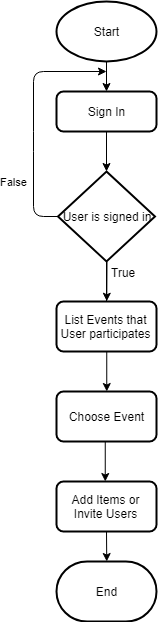

The diagram above was exported from draw.io. Its source (the exported page's mxGraphModel, read from the mxfile embedded in the PNG):
<mxGraphModel dx="914" dy="535" grid="1" gridSize="10" guides="1" tooltips="1" connect="1" arrows="1" fold="1" page="1" pageScale="1" pageWidth="827" pageHeight="1169" math="0" shadow="0">
  <root>
    <mxCell id="O2_Kq5-vihdmJ3dIVzwF-0" />
    <mxCell id="O2_Kq5-vihdmJ3dIVzwF-1" parent="O2_Kq5-vihdmJ3dIVzwF-0" />
    <mxCell id="GpiL4EFEmO8YHdr2tHTP-0" value="Start" style="strokeWidth=2;html=1;shape=mxgraph.flowchart.start_1;whiteSpace=wrap;" vertex="1" parent="O2_Kq5-vihdmJ3dIVzwF-1">
      <mxGeometry x="363" y="50" width="100" height="60" as="geometry" />
    </mxCell>
    <mxCell id="GpiL4EFEmO8YHdr2tHTP-1" value="User is signed in" style="strokeWidth=2;html=1;shape=mxgraph.flowchart.decision;whiteSpace=wrap;" vertex="1" parent="O2_Kq5-vihdmJ3dIVzwF-1">
      <mxGeometry x="364.5" y="220" width="97" height="90" as="geometry" />
    </mxCell>
    <mxCell id="GpiL4EFEmO8YHdr2tHTP-2" value="" style="endArrow=classic;html=1;exitX=0.5;exitY=1;exitDx=0;exitDy=0;exitPerimeter=0;entryX=0.5;entryY=0;entryDx=0;entryDy=0;" edge="1" parent="O2_Kq5-vihdmJ3dIVzwF-1" source="GpiL4EFEmO8YHdr2tHTP-0" target="GpiL4EFEmO8YHdr2tHTP-3">
      <mxGeometry width="50" height="50" relative="1" as="geometry">
        <mxPoint x="360" y="320" as="sourcePoint" />
        <mxPoint x="410" y="150" as="targetPoint" />
      </mxGeometry>
    </mxCell>
    <mxCell id="GpiL4EFEmO8YHdr2tHTP-3" value="Sign In&lt;br&gt;" style="rounded=1;whiteSpace=wrap;html=1;absoluteArcSize=1;arcSize=14;strokeWidth=2;" vertex="1" parent="O2_Kq5-vihdmJ3dIVzwF-1">
      <mxGeometry x="363" y="140" width="100" height="40" as="geometry" />
    </mxCell>
    <mxCell id="GpiL4EFEmO8YHdr2tHTP-4" value="" style="endArrow=classic;html=1;exitX=0.5;exitY=1;exitDx=0;exitDy=0;exitPerimeter=0;entryX=0.5;entryY=0;entryDx=0;entryDy=0;entryPerimeter=0;" edge="1" parent="O2_Kq5-vihdmJ3dIVzwF-1" target="GpiL4EFEmO8YHdr2tHTP-1">
      <mxGeometry width="50" height="50" relative="1" as="geometry">
        <mxPoint x="413" y="180.16666666666674" as="sourcePoint" />
        <mxPoint x="413" y="210.16666666666674" as="targetPoint" />
      </mxGeometry>
    </mxCell>
    <mxCell id="GpiL4EFEmO8YHdr2tHTP-5" value="False" style="endArrow=classic;html=1;exitX=0;exitY=0.5;exitDx=0;exitDy=0;exitPerimeter=0;" edge="1" parent="O2_Kq5-vihdmJ3dIVzwF-1" source="GpiL4EFEmO8YHdr2tHTP-1">
      <mxGeometry x="-0.5094" y="20" width="50" height="50" relative="1" as="geometry">
        <mxPoint x="330" y="270.16666666666674" as="sourcePoint" />
        <mxPoint x="413" y="120" as="targetPoint" />
        <Array as="points">
          <mxPoint x="340" y="265" />
          <mxPoint x="340" y="190" />
          <mxPoint x="340" y="120" />
        </Array>
        <mxPoint as="offset" />
      </mxGeometry>
    </mxCell>
    <mxCell id="GpiL4EFEmO8YHdr2tHTP-6" value="" style="endArrow=classic;html=1;exitX=0.5;exitY=1;exitDx=0;exitDy=0;exitPerimeter=0;entryX=0.5;entryY=0;entryDx=0;entryDy=0;entryPerimeter=0;" edge="1" parent="O2_Kq5-vihdmJ3dIVzwF-1">
      <mxGeometry width="50" height="50" relative="1" as="geometry">
        <mxPoint x="413.5" y="310.16666666666674" as="sourcePoint" />
        <mxPoint x="413.2586206896551" y="349.75862068965523" as="targetPoint" />
      </mxGeometry>
    </mxCell>
    <mxCell id="GpiL4EFEmO8YHdr2tHTP-7" value="True" style="text;html=1;resizable=0;points=[];align=center;verticalAlign=middle;labelBackgroundColor=#ffffff;" vertex="1" connectable="0" parent="GpiL4EFEmO8YHdr2tHTP-6">
      <mxGeometry x="-0.4456" y="-1" relative="1" as="geometry">
        <mxPoint x="17.5" y="-1" as="offset" />
      </mxGeometry>
    </mxCell>
    <mxCell id="GpiL4EFEmO8YHdr2tHTP-8" value="" style="edgeStyle=orthogonalEdgeStyle;rounded=0;orthogonalLoop=1;jettySize=auto;html=1;endArrow=none;endFill=0;" edge="1" parent="O2_Kq5-vihdmJ3dIVzwF-1" source="GpiL4EFEmO8YHdr2tHTP-9" target="GpiL4EFEmO8YHdr2tHTP-1">
      <mxGeometry relative="1" as="geometry" />
    </mxCell>
    <mxCell id="GpiL4EFEmO8YHdr2tHTP-9" value="List Events that User participates" style="rounded=1;whiteSpace=wrap;html=1;absoluteArcSize=1;arcSize=14;strokeWidth=2;" vertex="1" parent="O2_Kq5-vihdmJ3dIVzwF-1">
      <mxGeometry x="363" y="350" width="100" height="50" as="geometry" />
    </mxCell>
    <mxCell id="GpiL4EFEmO8YHdr2tHTP-10" value="" style="edgeStyle=orthogonalEdgeStyle;rounded=0;orthogonalLoop=1;jettySize=auto;html=1;endArrow=none;endFill=0;startArrow=classic;startFill=1;" edge="1" parent="O2_Kq5-vihdmJ3dIVzwF-1">
      <mxGeometry relative="1" as="geometry">
        <mxPoint x="413.2586206896551" y="440" as="sourcePoint" />
        <mxPoint x="413.2586206896551" y="400" as="targetPoint" />
      </mxGeometry>
    </mxCell>
    <mxCell id="GpiL4EFEmO8YHdr2tHTP-11" value="Choose Event" style="rounded=1;whiteSpace=wrap;html=1;absoluteArcSize=1;arcSize=14;strokeWidth=2;" vertex="1" parent="O2_Kq5-vihdmJ3dIVzwF-1">
      <mxGeometry x="363" y="440" width="100" height="50" as="geometry" />
    </mxCell>
    <mxCell id="GpiL4EFEmO8YHdr2tHTP-12" value="End" style="strokeWidth=2;html=1;shape=mxgraph.flowchart.terminator;whiteSpace=wrap;" vertex="1" parent="O2_Kq5-vihdmJ3dIVzwF-1">
      <mxGeometry x="363" y="610" width="100" height="60" as="geometry" />
    </mxCell>
    <mxCell id="GpiL4EFEmO8YHdr2tHTP-13" value="" style="edgeStyle=orthogonalEdgeStyle;rounded=0;orthogonalLoop=1;jettySize=auto;html=1;endArrow=none;endFill=0;startArrow=classic;startFill=1;" edge="1" parent="O2_Kq5-vihdmJ3dIVzwF-1">
      <mxGeometry relative="1" as="geometry">
        <mxPoint x="413.2586206896551" y="610" as="sourcePoint" />
        <mxPoint x="413" y="580" as="targetPoint" />
      </mxGeometry>
    </mxCell>
    <mxCell id="GpiL4EFEmO8YHdr2tHTP-14" value="Add Items or Invite Users" style="rounded=1;whiteSpace=wrap;html=1;absoluteArcSize=1;arcSize=14;strokeWidth=2;" vertex="1" parent="O2_Kq5-vihdmJ3dIVzwF-1">
      <mxGeometry x="363" y="530" width="100" height="50" as="geometry" />
    </mxCell>
    <mxCell id="GpiL4EFEmO8YHdr2tHTP-15" value="" style="edgeStyle=orthogonalEdgeStyle;rounded=0;orthogonalLoop=1;jettySize=auto;html=1;endArrow=none;endFill=0;startArrow=classic;startFill=1;" edge="1" parent="O2_Kq5-vihdmJ3dIVzwF-1">
      <mxGeometry relative="1" as="geometry">
        <mxPoint x="411.7586206896551" y="530" as="sourcePoint" />
        <mxPoint x="411.7586206896551" y="490" as="targetPoint" />
      </mxGeometry>
    </mxCell>
  </root>
</mxGraphModel>